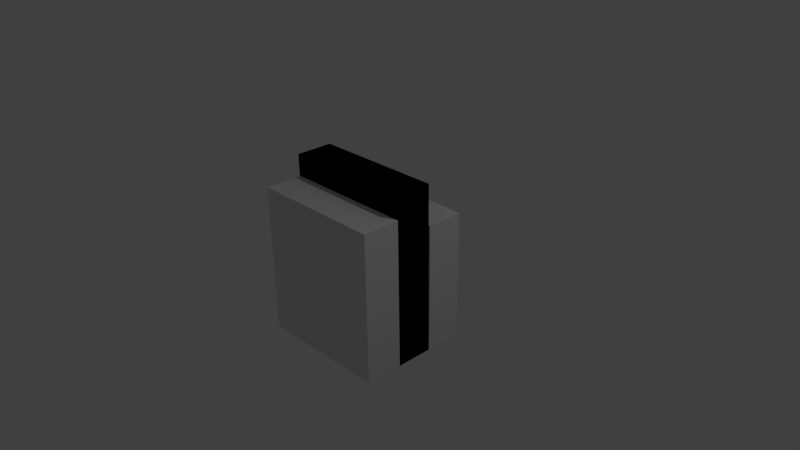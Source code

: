 # Source: mz-cornflakes.blend  (saved by Blender 2.76.0; exported with 4.5.12 LTS)
import bpy
from mathutils import Matrix  # noqa: F401  (used for matrix-valued properties, if any)

bpy.ops.wm.read_factory_settings(use_empty=True)
scene = bpy.context.scene
scene.name = 'Scene'

# ---- collections
col_collection_1 = bpy.data.collections.new('Collection 1'); scene.collection.children.link(col_collection_1)

# ---- materials (node trees are filled in below, after node groups)
mat_material = bpy.data.materials.new('Material')
mat_material.alpha_threshold = 0.0
mat_material.use_transparent_shadow = False
mat_material.roughness = 0.5
mat_material.line_color = (0.0, 0.0, 0.0, 1.0)

# ---- material node trees

# ---- world
world_world = bpy.data.worlds.new('World'); scene.world = world_world
world_world.color = (0.05088, 0.05088, 0.05088)
world_world.use_sun_shadow = False
world_world.sun_shadow_jitter_overblur = 0.0
world_world.cycles.sampling_method = 'MANUAL'
world_world.cycles.sample_map_resolution = 256

# ---- cameras
cam_camera = bpy.data.cameras.new('Camera')
cam_camera.clip_end = 100.0
cam_camera.lens = 35.0
cam_camera.sensor_width = 32.0
cam_camera.sensor_height = 18.0
cam_camera.ortho_scale = 7.314
cam_camera.dof.focus_distance = 0.0
cam_camera.dof.aperture_fstop = 128.0

# ---- lights
light_lamp = bpy.data.lights.new('Lamp', 'POINT')
light_lamp.transmission_factor = 0.0
light_lamp.cutoff_distance = 30.0
light_lamp.energy = 100.0
light_lamp.shadow_buffer_clip_start = 1.001
light_lamp.shadow_soft_size = 0.1
light_lamp.shadow_maximum_resolution = 0.006
light_lamp.use_absolute_resolution = True
light_lamp.cycles.use_multiple_importance_sampling = False

# ---- meshes
me_cube_003 = bpy.data.meshes.new('Cube.003')
me_cube_003.from_pydata([(1.0, -0.4959, -1.0), (1.0, -1.0, -1.0), (-0.7985, -1.0, -1.0), (-0.7985, -0.4959, -1.0), (1.0, -0.4959, 0.7481), (1.0, -1.0, 0.7481), (-0.7985, -1.0, 0.7481), (-0.7985, -0.4959, 0.7481)], [], [(0, 1, 2, 3), (4, 7, 6, 5), (0, 4, 5, 1), (1, 5, 6, 2), (2, 6, 7, 3), (4, 0, 3, 7)])
me_cube_003.materials.append(mat_material)
me_cube_003.use_remesh_preserve_volume = False
me_cube_003.use_remesh_preserve_attributes = False
me_cube_003.use_mirror_vertex_groups = False
me_cube_003.update()
me_cube_002 = bpy.data.meshes.new('Cube.002')
me_cube_002.from_pydata([(1.0, -0.4959, -1.0), (1.0, -1.0, -1.0), (-0.7985, -1.0, -1.0), (-0.7985, -0.4959, -1.0), (1.0, -0.4959, 1.294), (1.0, -1.0, 1.294), (-0.7985, -1.0, 1.294), (-0.7985, -0.4959, 1.294)], [], [(0, 1, 2, 3), (4, 7, 6, 5), (0, 4, 5, 1), (1, 5, 6, 2), (2, 6, 7, 3), (4, 0, 3, 7)])
me_cube_002.materials.append(mat_material)
me_cube_002.use_remesh_preserve_volume = False
me_cube_002.use_remesh_preserve_attributes = False
me_cube_002.use_mirror_vertex_groups = False
me_cube_002.update()
me_cube_001 = bpy.data.meshes.new('Cube.001')
me_cube_001.from_pydata([(1.0, -0.4959, -1.0), (1.0, -1.0, -1.0), (-0.7985, -1.0, -1.0), (-0.7985, -0.4959, -1.0), (1.0, -0.4959, 1.294), (1.0, -1.0, 1.294), (-0.7985, -1.0, 1.294), (-0.7985, -0.4959, 1.294)], [], [(0, 1, 2, 3), (4, 7, 6, 5), (0, 4, 5, 1), (1, 5, 6, 2), (2, 6, 7, 3), (4, 0, 3, 7)])
me_cube_001.materials.append(mat_material)
me_cube_001.use_remesh_preserve_volume = False
me_cube_001.use_remesh_preserve_attributes = False
me_cube_001.use_mirror_vertex_groups = False
me_cube_001.update()
me_cube = bpy.data.meshes.new('Cube')
me_cube.from_pydata([(1.0, -0.4959, -1.0), (1.0, -1.0, -1.0), (-0.7985, -1.0, -1.0), (-0.7985, -0.4959, -1.0), (1.0, -0.4959, 1.0), (1.0, -1.0, 1.0), (-0.7985, -1.0, 1.0), (-0.7985, -0.4959, 1.0)], [], [(0, 1, 2, 3), (4, 7, 6, 5), (0, 4, 5, 1), (1, 5, 6, 2), (2, 6, 7, 3), (4, 0, 3, 7)])
me_cube.materials.append(mat_material)
me_cube.use_remesh_preserve_volume = False
me_cube.use_remesh_preserve_attributes = False
me_cube.use_mirror_vertex_groups = False
me_cube.update()

# ---- objects
ob_cube_003 = bpy.data.objects.new('Cube.003', me_cube_003)
ob_cube_002 = bpy.data.objects.new('Cube.002', me_cube_002)
ob_cube_001 = bpy.data.objects.new('Cube.001', me_cube_001)
ob_cube = bpy.data.objects.new('Cube', me_cube)
ob_lamp = bpy.data.objects.new('Lamp', light_lamp)
ob_camera = bpy.data.objects.new('Camera', cam_camera)

# ---- transforms, parenting, visibility, modifiers, constraints
ob_cube_003.location = (-0.01301, 1.029, -0.003918)
ob_cube_003.lock_rotations_4d = False
ob_cube_003.empty_display_type = 'ARROWS'
ob_cube_003.lineart.crease_threshold = 0.0
ob_cube_002.location = (-0.02153, 0.5133, -0.00729)
ob_cube_002.lock_rotations_4d = False
ob_cube_002.empty_display_type = 'ARROWS'
ob_cube_002.lineart.crease_threshold = 0.0
ob_cube_001.location = (-0.02153, 0.5133, -0.00729)
ob_cube_001.lock_rotations_4d = False
ob_cube_001.empty_display_type = 'ARROWS'
ob_cube_001.lineart.crease_threshold = 0.0
ob_cube.location = (0.0, 0.0, 0.0)
ob_cube.lock_rotations_4d = False
ob_cube.empty_display_type = 'ARROWS'
ob_cube.lineart.crease_threshold = 0.0
ob_lamp.location = (4.076, 1.005, 5.904)
ob_lamp.rotation_euler = (0.6503, 0.05522, 1.866)
ob_lamp.lock_rotations_4d = False
ob_lamp.empty_display_type = 'ARROWS'
ob_lamp.color = (0.0, 0.0, 0.0, 0.0)
ob_lamp.lineart.crease_threshold = 0.0
ob_camera.location = (7.481, -6.508, 5.344)
ob_camera.rotation_euler = (1.109, 0.01082, 0.8149)
ob_camera.lock_rotations_4d = False
ob_camera.empty_display_type = 'ARROWS'
ob_camera.color = (0.0, 0.0, 0.0, 0.0)
ob_camera.display_type = 'WIRE'
ob_camera.lineart.crease_threshold = 0.0

# ---- collection membership
col_collection_1.objects.link(ob_cube_003)
col_collection_1.objects.link(ob_cube_002)
col_collection_1.objects.link(ob_cube_001)
col_collection_1.objects.link(ob_cube)
col_collection_1.objects.link(ob_lamp)
col_collection_1.objects.link(ob_camera)

# ---- scene / render settings (as saved in the file)
scene.camera = ob_camera
scene.frame_start = 1; scene.frame_end = 250; scene.frame_set(1)
scene.render.engine = 'BLENDER_EEVEE_NEXT'
scene.render.resolution_percentage = 50
scene.render.dither_intensity = 0.0
scene.cycles.use_denoising = False
scene.cycles.samples = 10
scene.cycles.sampling_pattern = 'TABULATED_SOBOL'
scene.cycles.light_sampling_threshold = 0.0
scene.cycles.use_adaptive_sampling = False
scene.cycles.use_light_tree = False
scene.cycles.blur_glossy = 0.0
scene.cycles.pixel_filter_type = 'GAUSSIAN'
scene.cycles.sample_clamp_indirect = 0.0
scene.view_settings.view_transform = 'Standard'
bpy.context.view_layer.update()
